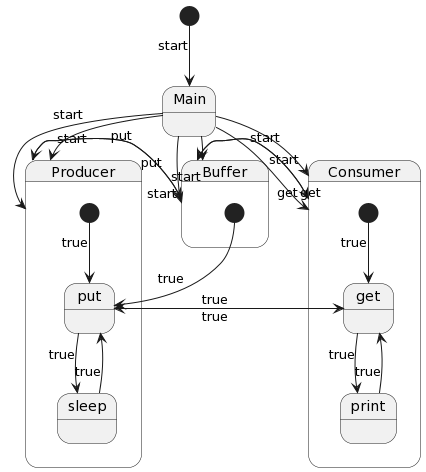

The diagram above was rendered by PlantUML. Its source (embedded in the PNG):
@startuml
[*] --> Main: start
Main --> Producer: start
Main --> Consumer: start
Main --> Buffer: start

state Producer {
  [*] --> put: true
  put --> sleep: true
  sleep --> put: true
}

state Consumer {
  [*] --> get: true
  get --> print: true
  print --> get: true
}

state Buffer {
  [*] --> put: true
  put --> get: true
  get --> put: true
}

Producer --> Buffer: put
Buffer --> Consumer: get
Consumer --> Buffer: get
Buffer --> Producer: put
Main --> Producer: start
Main --> Consumer: start
Main --> Buffer: start
@enduml